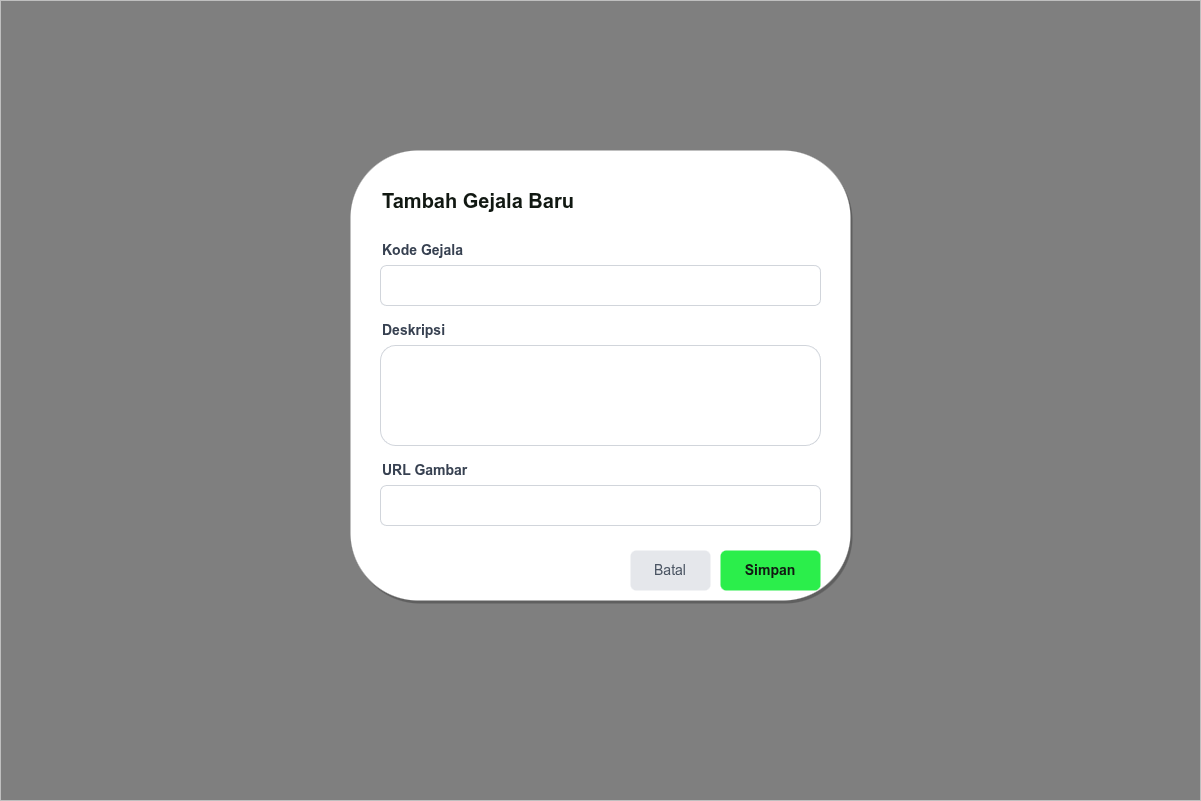

The diagram above was exported from draw.io. Its source (the exported page's mxGraphModel, read from the mxfile embedded in the PNG):
<mxGraphModel dx="792" dy="797" grid="1" gridSize="10" guides="1" tooltips="1" connect="1" arrows="1" fold="1" page="1" pageScale="1" pageWidth="1200" pageHeight="800" math="0" shadow="0">
  <root>
    <mxCell id="0" />
    <mxCell id="1" parent="0" />
    <mxCell id="overlay" value="" style="rounded=0;whiteSpace=wrap;html=1;fillColor=#000000;fillOpacity=50;strokeColor=none;" parent="1" vertex="1">
      <mxGeometry width="1200" height="800" as="geometry" />
    </mxCell>
    <mxCell id="modal" value="" style="rounded=1;whiteSpace=wrap;html=1;fillColor=#FFFFFF;strokeColor=none;shadow=1;" parent="1" vertex="1">
      <mxGeometry x="350" y="150" width="500" height="450" as="geometry" />
    </mxCell>
    <mxCell id="title" value="Tambah Gejala Baru" style="text;html=1;strokeColor=none;fillColor=none;align=left;verticalAlign=middle;whiteSpace=wrap;rounded=0;fontColor=#111812;fontSize=20;fontStyle=1;" parent="1" vertex="1">
      <mxGeometry x="380" y="180" width="300" height="40" as="geometry" />
    </mxCell>
    <mxCell id="lbl_kode" value="Kode Gejala" style="text;html=1;strokeColor=none;fillColor=none;align=left;verticalAlign=middle;whiteSpace=wrap;rounded=0;fontColor=#374151;fontSize=14;fontStyle=1;" parent="1" vertex="1">
      <mxGeometry x="380" y="240" width="150" height="20" as="geometry" />
    </mxCell>
    <mxCell id="in_kode" value="" style="rounded=1;whiteSpace=wrap;html=1;fillColor=#FFFFFF;strokeColor=#D1D5DB;" parent="1" vertex="1">
      <mxGeometry x="380" y="265" width="440" height="40" as="geometry" />
    </mxCell>
    <mxCell id="lbl_desc" value="Deskripsi" style="text;html=1;strokeColor=none;fillColor=none;align=left;verticalAlign=middle;whiteSpace=wrap;rounded=0;fontColor=#374151;fontSize=14;fontStyle=1;" parent="1" vertex="1">
      <mxGeometry x="380" y="320" width="150" height="20" as="geometry" />
    </mxCell>
    <mxCell id="in_desc" value="" style="rounded=1;whiteSpace=wrap;html=1;fillColor=#FFFFFF;strokeColor=#D1D5DB;" parent="1" vertex="1">
      <mxGeometry x="380" y="345" width="440" height="100" as="geometry" />
    </mxCell>
    <mxCell id="lbl_img" value="URL Gambar" style="text;html=1;strokeColor=none;fillColor=none;align=left;verticalAlign=middle;whiteSpace=wrap;rounded=0;fontColor=#374151;fontSize=14;fontStyle=1;" parent="1" vertex="1">
      <mxGeometry x="380" y="460" width="150" height="20" as="geometry" />
    </mxCell>
    <mxCell id="in_img" value="" style="rounded=1;whiteSpace=wrap;html=1;fillColor=#FFFFFF;strokeColor=#D1D5DB;" parent="1" vertex="1">
      <mxGeometry x="380" y="485" width="440" height="40" as="geometry" />
    </mxCell>
    <mxCell id="btn_cancel" value="Batal" style="rounded=1;whiteSpace=wrap;html=1;fillColor=#E5E7EB;strokeColor=none;fontColor=#4B5563;fontSize=14;" parent="1" vertex="1">
      <mxGeometry x="630" y="550" width="80" height="40" as="geometry" />
    </mxCell>
    <mxCell id="btn_save" value="Simpan" style="rounded=1;whiteSpace=wrap;html=1;fillColor=#2BEE4B;strokeColor=none;fontColor=#111812;fontStyle=1;fontSize=14;" parent="1" vertex="1">
      <mxGeometry x="720" y="550" width="100" height="40" as="geometry" />
    </mxCell>
  </root>
</mxGraphModel>